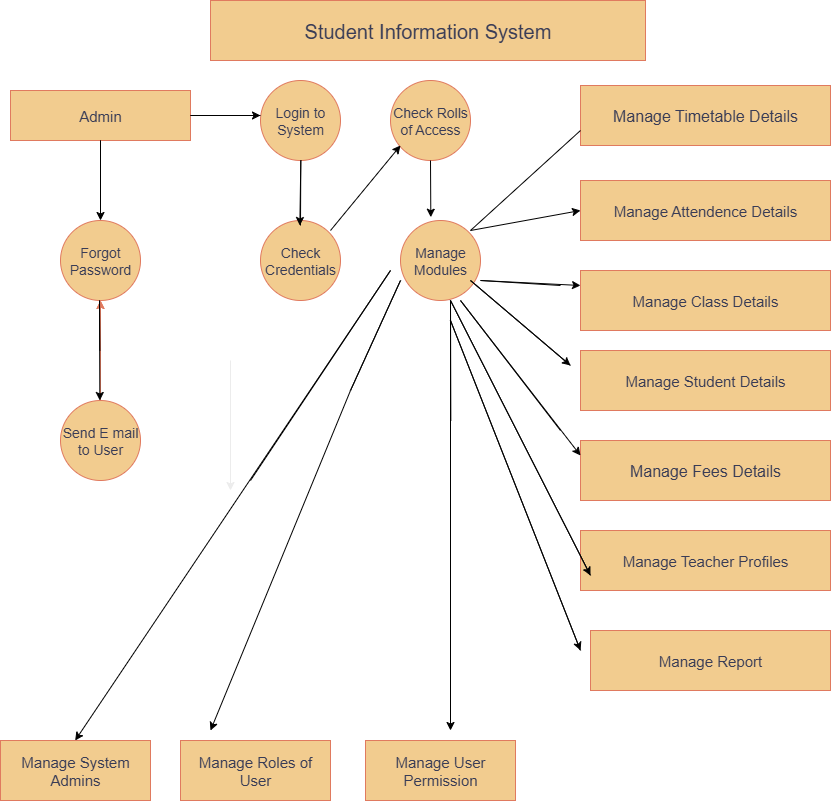

The diagram above was exported from draw.io. Its source (the exported page's mxGraphModel, read from the mxfile embedded in the PNG):
<mxGraphModel dx="1226" dy="661" grid="1" gridSize="10" guides="1" tooltips="1" connect="1" arrows="1" fold="1" page="1" pageScale="1" pageWidth="850" pageHeight="1100" math="0" shadow="0">
  <root>
    <mxCell id="0" />
    <mxCell id="1" parent="0" />
    <mxCell id="5yJ_Y2kcx3SMg3vGCZGd-1" value="&lt;font style=&quot;font-size: 20px;&quot;&gt;Student Information System&lt;/font&gt;" style="rounded=0;whiteSpace=wrap;html=1;labelBackgroundColor=none;fillColor=#F2CC8F;strokeColor=#E07A5F;fontColor=#393C56;" vertex="1" parent="1">
      <mxGeometry x="220" y="10" width="435" height="60" as="geometry" />
    </mxCell>
    <mxCell id="5yJ_Y2kcx3SMg3vGCZGd-2" value="&lt;font style=&quot;font-size: 15px;&quot;&gt;Admin&lt;/font&gt;" style="rounded=0;whiteSpace=wrap;html=1;labelBackgroundColor=none;fillColor=#F2CC8F;strokeColor=#E07A5F;fontColor=#393C56;" vertex="1" parent="1">
      <mxGeometry x="20" y="100" width="180" height="50" as="geometry" />
    </mxCell>
    <mxCell id="5yJ_Y2kcx3SMg3vGCZGd-3" value="&lt;font style=&quot;font-size: 14px;&quot;&gt;Forgot &lt;/font&gt;&lt;font style=&quot;font-size: 14px;&quot;&gt;Password&lt;/font&gt;" style="ellipse;whiteSpace=wrap;html=1;aspect=fixed;labelBackgroundColor=none;fillColor=#F2CC8F;strokeColor=#E07A5F;fontColor=#393C56;" vertex="1" parent="1">
      <mxGeometry x="70" y="230" width="80" height="80" as="geometry" />
    </mxCell>
    <mxCell id="5yJ_Y2kcx3SMg3vGCZGd-37" value="" style="edgeStyle=orthogonalEdgeStyle;rounded=0;orthogonalLoop=1;jettySize=auto;html=1;strokeColor=#E07A5F;fontColor=#393C56;fillColor=#F2CC8F;" edge="1" parent="1" source="5yJ_Y2kcx3SMg3vGCZGd-4" target="5yJ_Y2kcx3SMg3vGCZGd-3">
      <mxGeometry relative="1" as="geometry" />
    </mxCell>
    <mxCell id="5yJ_Y2kcx3SMg3vGCZGd-47" value="" style="edgeStyle=orthogonalEdgeStyle;rounded=0;orthogonalLoop=1;jettySize=auto;html=1;strokeColor=#E07A5F;fontColor=#393C56;fillColor=#F2CC8F;" edge="1" parent="1" source="5yJ_Y2kcx3SMg3vGCZGd-4" target="5yJ_Y2kcx3SMg3vGCZGd-3">
      <mxGeometry relative="1" as="geometry" />
    </mxCell>
    <mxCell id="5yJ_Y2kcx3SMg3vGCZGd-4" value="&lt;font style=&quot;font-size: 14px;&quot;&gt;Send &lt;/font&gt;&lt;font style=&quot;font-size: 14px;&quot;&gt;E &lt;/font&gt;&lt;font style=&quot;font-size: 14px;&quot;&gt;mail &lt;/font&gt;&lt;font style=&quot;font-size: 14px;&quot;&gt;to &lt;/font&gt;&lt;font style=&quot;font-size: 14px;&quot;&gt;User&lt;/font&gt;" style="ellipse;whiteSpace=wrap;html=1;aspect=fixed;labelBackgroundColor=none;fillColor=#F2CC8F;strokeColor=#E07A5F;fontColor=#393C56;" vertex="1" parent="1">
      <mxGeometry x="70" y="410" width="80" height="80" as="geometry" />
    </mxCell>
    <mxCell id="5yJ_Y2kcx3SMg3vGCZGd-5" value="&lt;font style=&quot;font-size: 14px;&quot;&gt;Login &lt;/font&gt;&lt;font style=&quot;font-size: 14px;&quot;&gt;to &lt;/font&gt;&lt;font style=&quot;font-size: 14px;&quot;&gt;System&lt;/font&gt;" style="ellipse;whiteSpace=wrap;html=1;aspect=fixed;labelBackgroundColor=none;fillColor=#F2CC8F;strokeColor=#E07A5F;fontColor=#393C56;" vertex="1" parent="1">
      <mxGeometry x="270" y="90" width="80" height="80" as="geometry" />
    </mxCell>
    <mxCell id="5yJ_Y2kcx3SMg3vGCZGd-6" value="&lt;font style=&quot;font-size: 14px;&quot;&gt;Check &lt;/font&gt;&lt;font style=&quot;font-size: 14px;&quot;&gt;Credentials&lt;/font&gt;" style="ellipse;whiteSpace=wrap;html=1;aspect=fixed;labelBackgroundColor=none;fillColor=#F2CC8F;strokeColor=#E07A5F;fontColor=#393C56;" vertex="1" parent="1">
      <mxGeometry x="270" y="230" width="80" height="80" as="geometry" />
    </mxCell>
    <mxCell id="5yJ_Y2kcx3SMg3vGCZGd-7" value="&lt;font style=&quot;font-size: 14px;&quot;&gt;Check &lt;/font&gt;&lt;font style=&quot;font-size: 14px;&quot;&gt;Rolls &lt;/font&gt;&lt;font style=&quot;font-size: 14px;&quot;&gt;of &lt;/font&gt;&lt;font style=&quot;font-size: 14px;&quot;&gt;Access&lt;/font&gt;" style="ellipse;whiteSpace=wrap;html=1;aspect=fixed;labelBackgroundColor=none;fillColor=#F2CC8F;strokeColor=#E07A5F;fontColor=#393C56;" vertex="1" parent="1">
      <mxGeometry x="400" y="90" width="80" height="80" as="geometry" />
    </mxCell>
    <mxCell id="5yJ_Y2kcx3SMg3vGCZGd-8" value="&lt;font style=&quot;font-size: 14px;&quot;&gt;Manage &lt;/font&gt;&lt;font style=&quot;font-size: 14px;&quot;&gt;Modules&lt;/font&gt;" style="ellipse;whiteSpace=wrap;html=1;aspect=fixed;labelBackgroundColor=none;fillColor=#F2CC8F;strokeColor=#E07A5F;fontColor=#393C56;" vertex="1" parent="1">
      <mxGeometry x="410" y="230" width="80" height="80" as="geometry" />
    </mxCell>
    <mxCell id="5yJ_Y2kcx3SMg3vGCZGd-9" value="&lt;font style=&quot;font-size: 16px;&quot;&gt;&lt;font style=&quot;&quot;&gt;Manage &lt;/font&gt;&lt;font style=&quot;&quot;&gt;Timetable &lt;/font&gt;&lt;font style=&quot;&quot;&gt;Details&lt;/font&gt;&lt;/font&gt;" style="rounded=0;whiteSpace=wrap;html=1;labelBackgroundColor=none;fillColor=#F2CC8F;strokeColor=#E07A5F;fontColor=#393C56;" vertex="1" parent="1">
      <mxGeometry x="590" y="95" width="250" height="60" as="geometry" />
    </mxCell>
    <mxCell id="5yJ_Y2kcx3SMg3vGCZGd-10" value="&lt;font style=&quot;font-size: 15px;&quot;&gt;Manage Attendence Details&lt;/font&gt;" style="rounded=0;whiteSpace=wrap;html=1;labelBackgroundColor=none;fillColor=#F2CC8F;strokeColor=#E07A5F;fontColor=#393C56;" vertex="1" parent="1">
      <mxGeometry x="590" y="190" width="250" height="60" as="geometry" />
    </mxCell>
    <mxCell id="5yJ_Y2kcx3SMg3vGCZGd-11" value="&lt;font style=&quot;font-size: 15px;&quot;&gt;Manage Class Details&lt;/font&gt;" style="rounded=0;whiteSpace=wrap;html=1;labelBackgroundColor=none;fillColor=#F2CC8F;strokeColor=#E07A5F;fontColor=#393C56;" vertex="1" parent="1">
      <mxGeometry x="590" y="280" width="250" height="60" as="geometry" />
    </mxCell>
    <mxCell id="5yJ_Y2kcx3SMg3vGCZGd-12" value="&lt;font style=&quot;font-size: 15px;&quot;&gt;Manage Student Details&lt;/font&gt;" style="rounded=0;whiteSpace=wrap;html=1;labelBackgroundColor=none;fillColor=#F2CC8F;strokeColor=#E07A5F;fontColor=#393C56;" vertex="1" parent="1">
      <mxGeometry x="590" y="360" width="250" height="60" as="geometry" />
    </mxCell>
    <mxCell id="5yJ_Y2kcx3SMg3vGCZGd-13" value="&lt;font style=&quot;font-size: 16px;&quot;&gt;Manage Fees Details&lt;/font&gt;" style="rounded=0;whiteSpace=wrap;html=1;labelBackgroundColor=none;fillColor=#F2CC8F;strokeColor=#E07A5F;fontColor=#393C56;" vertex="1" parent="1">
      <mxGeometry x="590" y="450" width="250" height="60" as="geometry" />
    </mxCell>
    <mxCell id="5yJ_Y2kcx3SMg3vGCZGd-14" value="&lt;font style=&quot;font-size: 15px;&quot;&gt;Manage Teacher Profiles&lt;/font&gt;" style="rounded=0;whiteSpace=wrap;html=1;labelBackgroundColor=none;fillColor=#F2CC8F;strokeColor=#E07A5F;fontColor=#393C56;" vertex="1" parent="1">
      <mxGeometry x="590" y="540" width="250" height="60" as="geometry" />
    </mxCell>
    <mxCell id="5yJ_Y2kcx3SMg3vGCZGd-16" value="&lt;font style=&quot;font-size: 15px;&quot;&gt;Manage System Admins&lt;/font&gt;" style="rounded=0;whiteSpace=wrap;html=1;labelBackgroundColor=none;fillColor=#F2CC8F;strokeColor=#E07A5F;fontColor=#393C56;" vertex="1" parent="1">
      <mxGeometry x="10" y="750" width="150" height="60" as="geometry" />
    </mxCell>
    <mxCell id="5yJ_Y2kcx3SMg3vGCZGd-17" value="&lt;font style=&quot;font-size: 15px;&quot;&gt;Manage Roles of User&lt;/font&gt;" style="rounded=0;whiteSpace=wrap;html=1;labelBackgroundColor=none;fillColor=#F2CC8F;strokeColor=#E07A5F;fontColor=#393C56;" vertex="1" parent="1">
      <mxGeometry x="190" y="750" width="150" height="60" as="geometry" />
    </mxCell>
    <mxCell id="5yJ_Y2kcx3SMg3vGCZGd-20" value="&lt;font style=&quot;font-size: 15px;&quot;&gt;Manage User Permission&lt;/font&gt;" style="rounded=0;whiteSpace=wrap;html=1;labelBackgroundColor=none;fillColor=#F2CC8F;strokeColor=#E07A5F;fontColor=#393C56;" vertex="1" parent="1">
      <mxGeometry x="375" y="750" width="150" height="60" as="geometry" />
    </mxCell>
    <mxCell id="5yJ_Y2kcx3SMg3vGCZGd-26" value="" style="endArrow=classic;html=1;rounded=0;strokeColor=light-dark(#ececec, #b9624b);fontColor=#393C56;fillColor=#F2CC8F;" edge="1" parent="1">
      <mxGeometry width="50" height="50" relative="1" as="geometry">
        <mxPoint x="240" y="370" as="sourcePoint" />
        <mxPoint x="240" y="500" as="targetPoint" />
      </mxGeometry>
    </mxCell>
    <mxCell id="5yJ_Y2kcx3SMg3vGCZGd-31" value="" style="endArrow=classic;html=1;rounded=0;strokeColor=#000000;fontColor=#393C56;fillColor=#F2CC8F;" edge="1" parent="1">
      <mxGeometry width="50" height="50" relative="1" as="geometry">
        <mxPoint x="109.33" y="360" as="sourcePoint" />
        <mxPoint x="109.33" y="410" as="targetPoint" />
        <Array as="points">
          <mxPoint x="109" y="310" />
        </Array>
      </mxGeometry>
    </mxCell>
    <mxCell id="5yJ_Y2kcx3SMg3vGCZGd-33" value="" style="endArrow=classic;html=1;rounded=0;strokeColor=#000000;fontColor=#393C56;fillColor=#F2CC8F;" edge="1" parent="1">
      <mxGeometry width="50" height="50" relative="1" as="geometry">
        <mxPoint x="309.98999999999995" y="235" as="sourcePoint" />
        <mxPoint x="309.33" y="235" as="targetPoint" />
        <Array as="points">
          <mxPoint x="310.31999999999994" y="170" />
        </Array>
      </mxGeometry>
    </mxCell>
    <mxCell id="5yJ_Y2kcx3SMg3vGCZGd-34" value="" style="endArrow=classic;html=1;rounded=0;strokeColor=#000000;fontColor=#393C56;fillColor=#F2CC8F;" edge="1" parent="1">
      <mxGeometry width="50" height="50" relative="1" as="geometry">
        <mxPoint x="340" y="240" as="sourcePoint" />
        <mxPoint x="410" y="155" as="targetPoint" />
        <Array as="points" />
      </mxGeometry>
    </mxCell>
    <mxCell id="5yJ_Y2kcx3SMg3vGCZGd-35" value="" style="endArrow=classic;html=1;rounded=0;strokeColor=#000000;fontColor=#393C56;fillColor=#F2CC8F;entryX=0.379;entryY=-0.041;entryDx=0;entryDy=0;entryPerimeter=0;" edge="1" parent="1" source="5yJ_Y2kcx3SMg3vGCZGd-7" target="5yJ_Y2kcx3SMg3vGCZGd-8">
      <mxGeometry width="50" height="50" relative="1" as="geometry">
        <mxPoint x="450" y="180" as="sourcePoint" />
        <mxPoint x="500" y="220" as="targetPoint" />
        <Array as="points" />
      </mxGeometry>
    </mxCell>
    <mxCell id="5yJ_Y2kcx3SMg3vGCZGd-48" value="" style="endArrow=classic;html=1;rounded=0;strokeColor=#000000;fontColor=#393C56;fillColor=#F2CC8F;" edge="1" parent="1">
      <mxGeometry width="50" height="50" relative="1" as="geometry">
        <mxPoint x="460.33" y="430" as="sourcePoint" />
        <mxPoint x="460" y="740" as="targetPoint" />
        <Array as="points">
          <mxPoint x="460" y="310" />
        </Array>
      </mxGeometry>
    </mxCell>
    <mxCell id="5yJ_Y2kcx3SMg3vGCZGd-49" value="" style="endArrow=classic;html=1;rounded=0;strokeColor=#000000;fontColor=#393C56;fillColor=#F2CC8F;" edge="1" parent="1">
      <mxGeometry width="50" height="50" relative="1" as="geometry">
        <mxPoint x="360" y="400" as="sourcePoint" />
        <mxPoint x="220" y="740" as="targetPoint" />
        <Array as="points">
          <mxPoint x="410" y="290" />
          <mxPoint x="360" y="400" />
        </Array>
      </mxGeometry>
    </mxCell>
    <mxCell id="5yJ_Y2kcx3SMg3vGCZGd-51" value="" style="endArrow=classic;html=1;rounded=0;strokeColor=#000000;fontColor=#393C56;fillColor=#F2CC8F;entryX=0.5;entryY=0;entryDx=0;entryDy=0;" edge="1" parent="1">
      <mxGeometry width="50" height="50" relative="1" as="geometry">
        <mxPoint x="260" y="490" as="sourcePoint" />
        <mxPoint x="84.67" y="750" as="targetPoint" />
        <Array as="points">
          <mxPoint x="400" y="280" />
        </Array>
      </mxGeometry>
    </mxCell>
    <mxCell id="5yJ_Y2kcx3SMg3vGCZGd-52" value="" style="endArrow=classic;html=1;rounded=0;strokeColor=#000000;fontColor=#393C56;fillColor=#F2CC8F;entryX=0;entryY=0.25;entryDx=0;entryDy=0;" edge="1" parent="1" target="5yJ_Y2kcx3SMg3vGCZGd-11">
      <mxGeometry width="50" height="50" relative="1" as="geometry">
        <mxPoint x="570" y="295" as="sourcePoint" />
        <mxPoint x="510" y="450" as="targetPoint" />
        <Array as="points">
          <mxPoint x="490" y="290" />
        </Array>
      </mxGeometry>
    </mxCell>
    <mxCell id="5yJ_Y2kcx3SMg3vGCZGd-53" value="" style="endArrow=classic;html=1;rounded=0;strokeColor=#000000;fontColor=#393C56;fillColor=#F2CC8F;" edge="1" parent="1">
      <mxGeometry width="50" height="50" relative="1" as="geometry">
        <mxPoint x="580" y="375" as="sourcePoint" />
        <mxPoint x="580" y="375" as="targetPoint" />
        <Array as="points">
          <mxPoint x="480" y="290" />
        </Array>
      </mxGeometry>
    </mxCell>
    <mxCell id="5yJ_Y2kcx3SMg3vGCZGd-54" value="" style="endArrow=classic;html=1;rounded=0;strokeColor=#000000;fontColor=#393C56;fillColor=#F2CC8F;" edge="1" parent="1">
      <mxGeometry width="50" height="50" relative="1" as="geometry">
        <mxPoint x="600" y="585" as="sourcePoint" />
        <mxPoint x="600" y="585" as="targetPoint" />
        <Array as="points">
          <mxPoint x="460" y="310" />
        </Array>
      </mxGeometry>
    </mxCell>
    <mxCell id="5yJ_Y2kcx3SMg3vGCZGd-57" value="" style="endArrow=classic;html=1;rounded=0;strokeColor=#000000;fontColor=#393C56;fillColor=#F2CC8F;entryX=0;entryY=0.5;entryDx=0;entryDy=0;exitX=0;exitY=0.75;exitDx=0;exitDy=0;" edge="1" parent="1" source="5yJ_Y2kcx3SMg3vGCZGd-9" target="5yJ_Y2kcx3SMg3vGCZGd-10">
      <mxGeometry width="50" height="50" relative="1" as="geometry">
        <mxPoint x="600" y="185" as="sourcePoint" />
        <mxPoint x="610" y="185" as="targetPoint" />
        <Array as="points">
          <mxPoint x="480" y="240" />
        </Array>
      </mxGeometry>
    </mxCell>
    <mxCell id="5yJ_Y2kcx3SMg3vGCZGd-58" value="" style="endArrow=classic;html=1;rounded=0;strokeColor=#000000;fontColor=#393C56;fillColor=#F2CC8F;entryX=0;entryY=0.25;entryDx=0;entryDy=0;" edge="1" parent="1" target="5yJ_Y2kcx3SMg3vGCZGd-13">
      <mxGeometry width="50" height="50" relative="1" as="geometry">
        <mxPoint x="570" y="440" as="sourcePoint" />
        <mxPoint x="570" y="395" as="targetPoint" />
        <Array as="points">
          <mxPoint x="470" y="310" />
        </Array>
      </mxGeometry>
    </mxCell>
    <mxCell id="5yJ_Y2kcx3SMg3vGCZGd-60" value="" style="endArrow=classic;html=1;rounded=0;strokeColor=#000000;fontColor=#393C56;fillColor=#F2CC8F;entryX=0;entryY=0.5;entryDx=0;entryDy=0;exitX=0;exitY=0.5;exitDx=0;exitDy=0;" edge="1" parent="1">
      <mxGeometry width="50" height="50" relative="1" as="geometry">
        <mxPoint x="590" y="660" as="sourcePoint" />
        <mxPoint x="590" y="660" as="targetPoint" />
        <Array as="points">
          <mxPoint x="460" y="330" />
        </Array>
      </mxGeometry>
    </mxCell>
    <mxCell id="5yJ_Y2kcx3SMg3vGCZGd-62" value="" style="endArrow=classic;html=1;rounded=0;strokeColor=#000000;fontColor=#393C56;fillColor=#F2CC8F;" edge="1" parent="1">
      <mxGeometry width="50" height="50" relative="1" as="geometry">
        <mxPoint x="110" y="220" as="sourcePoint" />
        <mxPoint x="110" y="230" as="targetPoint" />
        <Array as="points">
          <mxPoint x="110" y="150" />
        </Array>
      </mxGeometry>
    </mxCell>
    <mxCell id="5yJ_Y2kcx3SMg3vGCZGd-66" value="" style="endArrow=classic;html=1;rounded=0;strokeColor=#000000;fontColor=#393C56;fillColor=#F2CC8F;" edge="1" parent="1">
      <mxGeometry width="50" height="50" relative="1" as="geometry">
        <mxPoint x="270" y="125" as="sourcePoint" />
        <mxPoint x="270" y="125" as="targetPoint" />
        <Array as="points">
          <mxPoint x="200" y="125" />
        </Array>
      </mxGeometry>
    </mxCell>
    <mxCell id="5yJ_Y2kcx3SMg3vGCZGd-69" value="&lt;font style=&quot;font-size: 15px;&quot;&gt;Manage Report&lt;/font&gt;" style="rounded=0;whiteSpace=wrap;html=1;strokeColor=#E07A5F;fontColor=#393C56;fillColor=#F2CC8F;" vertex="1" parent="1">
      <mxGeometry x="600" y="640" width="240" height="60" as="geometry" />
    </mxCell>
  </root>
</mxGraphModel>